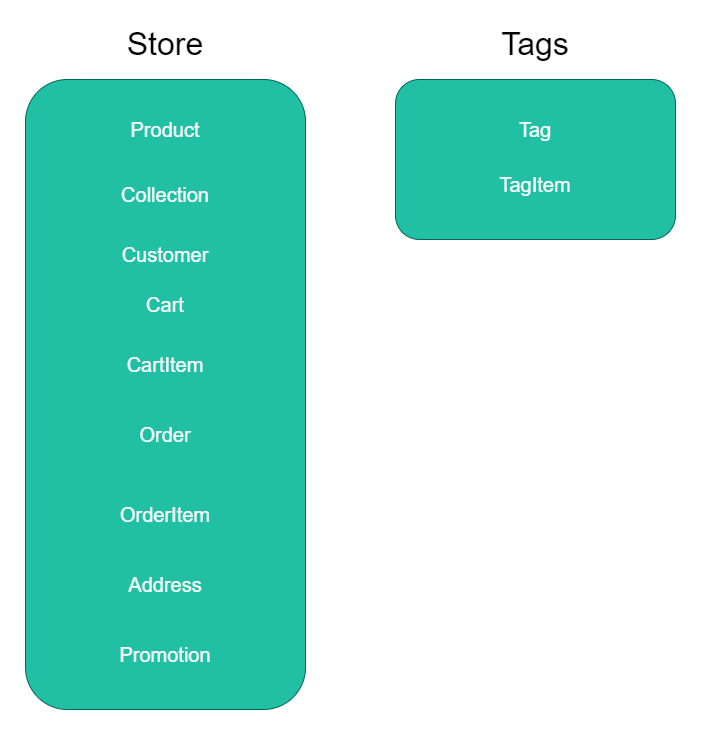

The diagram above was exported from draw.io. Its source (the exported page's mxGraphModel, read from the mxfile embedded in the PNG):
<mxGraphModel dx="1422" dy="905" grid="1" gridSize="10" guides="1" tooltips="1" connect="1" arrows="1" fold="1" page="1" pageScale="1" pageWidth="850" pageHeight="1100" math="0" shadow="0">
  <root>
    <mxCell id="0" />
    <mxCell id="1" parent="0" />
    <mxCell id="ehNPc3m-ogyZTRXco3kh-1" value="" style="rounded=1;whiteSpace=wrap;html=1;fontColor=#5C5C5C;strokeColor=#006658;fillColor=#21C0A5;" parent="1" vertex="1">
      <mxGeometry x="90" y="130" width="280" height="630" as="geometry" />
    </mxCell>
    <mxCell id="ehNPc3m-ogyZTRXco3kh-4" value="&lt;font color=&quot;#fcfcfc&quot; style=&quot;font-size: 20px;&quot;&gt;Product&lt;/font&gt;" style="text;html=1;strokeColor=none;fillColor=none;align=center;verticalAlign=middle;whiteSpace=wrap;rounded=0;fontColor=#5C5C5C;" parent="1" vertex="1">
      <mxGeometry x="200" y="165" width="60" height="30" as="geometry" />
    </mxCell>
    <mxCell id="ehNPc3m-ogyZTRXco3kh-5" value="&lt;font color=&quot;#000000&quot; style=&quot;font-size: 32px;&quot;&gt;Store&lt;/font&gt;" style="text;html=1;strokeColor=none;fillColor=none;align=center;verticalAlign=middle;whiteSpace=wrap;rounded=0;fontColor=#5C5C5C;" parent="1" vertex="1">
      <mxGeometry x="200" y="80" width="60" height="30" as="geometry" />
    </mxCell>
    <mxCell id="ehNPc3m-ogyZTRXco3kh-6" value="&lt;font color=&quot;#fcfcfc&quot; style=&quot;font-size: 20px;&quot;&gt;Collection&lt;/font&gt;" style="text;html=1;strokeColor=none;fillColor=none;align=center;verticalAlign=middle;whiteSpace=wrap;rounded=0;fontColor=#5C5C5C;" parent="1" vertex="1">
      <mxGeometry x="200" y="230" width="60" height="30" as="geometry" />
    </mxCell>
    <mxCell id="ehNPc3m-ogyZTRXco3kh-7" value="&lt;font color=&quot;#fcfcfc&quot; style=&quot;font-size: 20px;&quot;&gt;Customer&lt;/font&gt;" style="text;html=1;strokeColor=none;fillColor=none;align=center;verticalAlign=middle;whiteSpace=wrap;rounded=0;fontColor=#5C5C5C;" parent="1" vertex="1">
      <mxGeometry x="200" y="290" width="60" height="30" as="geometry" />
    </mxCell>
    <mxCell id="ehNPc3m-ogyZTRXco3kh-8" value="&lt;font color=&quot;#fcfcfc&quot; style=&quot;font-size: 20px;&quot;&gt;Cart&lt;/font&gt;" style="text;html=1;strokeColor=none;fillColor=none;align=center;verticalAlign=middle;whiteSpace=wrap;rounded=0;fontColor=#5C5C5C;" parent="1" vertex="1">
      <mxGeometry x="200" y="340" width="60" height="30" as="geometry" />
    </mxCell>
    <mxCell id="ehNPc3m-ogyZTRXco3kh-9" value="&lt;font color=&quot;#fcfcfc&quot; style=&quot;font-size: 20px;&quot;&gt;Order&lt;/font&gt;" style="text;html=1;strokeColor=none;fillColor=none;align=center;verticalAlign=middle;whiteSpace=wrap;rounded=0;fontColor=#5C5C5C;" parent="1" vertex="1">
      <mxGeometry x="200" y="470" width="60" height="30" as="geometry" />
    </mxCell>
    <mxCell id="ehNPc3m-ogyZTRXco3kh-10" value="&lt;font color=&quot;#000000&quot; style=&quot;font-size: 32px;&quot;&gt;Tags&lt;/font&gt;" style="text;html=1;strokeColor=none;fillColor=none;align=center;verticalAlign=middle;whiteSpace=wrap;rounded=0;fontColor=#5C5C5C;" parent="1" vertex="1">
      <mxGeometry x="570" y="80" width="60" height="30" as="geometry" />
    </mxCell>
    <mxCell id="ehNPc3m-ogyZTRXco3kh-11" value="" style="rounded=1;whiteSpace=wrap;html=1;fontColor=#5C5C5C;strokeColor=#006658;fillColor=#21C0A5;" parent="1" vertex="1">
      <mxGeometry x="460" y="130" width="280" height="160" as="geometry" />
    </mxCell>
    <mxCell id="ehNPc3m-ogyZTRXco3kh-12" value="&lt;font color=&quot;#fcfcfc&quot; style=&quot;font-size: 20px;&quot;&gt;Tag&lt;/font&gt;" style="text;html=1;strokeColor=none;fillColor=none;align=center;verticalAlign=middle;whiteSpace=wrap;rounded=0;fontColor=#5C5C5C;" parent="1" vertex="1">
      <mxGeometry x="570" y="165" width="60" height="30" as="geometry" />
    </mxCell>
    <mxCell id="ehNPc3m-ogyZTRXco3kh-13" value="&lt;font color=&quot;#fcfcfc&quot; style=&quot;font-size: 20px;&quot;&gt;TagItem&lt;/font&gt;" style="text;html=1;strokeColor=none;fillColor=none;align=center;verticalAlign=middle;whiteSpace=wrap;rounded=0;fontColor=#5C5C5C;" parent="1" vertex="1">
      <mxGeometry x="570" y="220" width="60" height="30" as="geometry" />
    </mxCell>
    <mxCell id="ehNPc3m-ogyZTRXco3kh-14" value="&lt;font color=&quot;#fcfcfc&quot; style=&quot;font-size: 20px;&quot;&gt;CartItem&lt;/font&gt;" style="text;html=1;strokeColor=none;fillColor=none;align=center;verticalAlign=middle;whiteSpace=wrap;rounded=0;fontColor=#5C5C5C;" parent="1" vertex="1">
      <mxGeometry x="200" y="400" width="60" height="30" as="geometry" />
    </mxCell>
    <mxCell id="ehNPc3m-ogyZTRXco3kh-15" value="&lt;font color=&quot;#fcfcfc&quot; style=&quot;font-size: 20px;&quot;&gt;OrderItem&lt;/font&gt;" style="text;html=1;strokeColor=none;fillColor=none;align=center;verticalAlign=middle;whiteSpace=wrap;rounded=0;fontColor=#5C5C5C;" parent="1" vertex="1">
      <mxGeometry x="200" y="550" width="60" height="30" as="geometry" />
    </mxCell>
    <mxCell id="9L6v0ZmFfln_hVmzRWYh-1" value="&lt;font color=&quot;#fcfcfc&quot; style=&quot;font-size: 20px;&quot;&gt;Address&lt;/font&gt;" style="text;html=1;strokeColor=none;fillColor=none;align=center;verticalAlign=middle;whiteSpace=wrap;rounded=0;fontColor=#5C5C5C;" parent="1" vertex="1">
      <mxGeometry x="200" y="620" width="60" height="30" as="geometry" />
    </mxCell>
    <mxCell id="RSihl2zP2Kx9M5dm0pvw-1" value="&lt;font color=&quot;#fcfcfc&quot; style=&quot;font-size: 20px;&quot;&gt;Promotion&lt;/font&gt;" style="text;html=1;strokeColor=none;fillColor=none;align=center;verticalAlign=middle;whiteSpace=wrap;rounded=0;fontColor=#5C5C5C;" vertex="1" parent="1">
      <mxGeometry x="200" y="690" width="60" height="30" as="geometry" />
    </mxCell>
  </root>
</mxGraphModel>